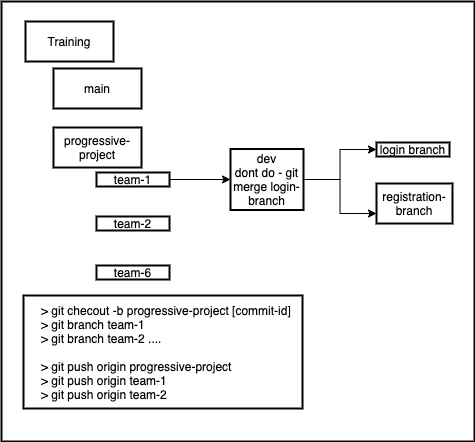

The diagram above was exported from draw.io. Its source (the exported page's mxGraphModel, read from the mxfile embedded in the PNG):
<mxGraphModel dx="611" dy="540" grid="0" gridSize="10" guides="1" tooltips="1" connect="1" arrows="1" fold="1" page="1" pageScale="1" pageWidth="827" pageHeight="1169" math="0" shadow="0">
  <root>
    <mxCell id="0" />
    <mxCell id="1" parent="0" />
    <mxCell id="25" value="" style="rounded=0;whiteSpace=wrap;html=1;strokeWidth=2;align=left;" vertex="1" parent="1">
      <mxGeometry x="21" y="6" width="473" height="440" as="geometry" />
    </mxCell>
    <mxCell id="24" value="" style="rounded=0;whiteSpace=wrap;html=1;strokeWidth=2;" vertex="1" parent="1">
      <mxGeometry x="43" y="300" width="279" height="113" as="geometry" />
    </mxCell>
    <mxCell id="2" value="Training" style="rounded=0;whiteSpace=wrap;html=1;strokeWidth=2;" vertex="1" parent="1">
      <mxGeometry x="45" y="26" width="88" height="40" as="geometry" />
    </mxCell>
    <mxCell id="3" value="main" style="rounded=0;whiteSpace=wrap;html=1;strokeWidth=2;" vertex="1" parent="1">
      <mxGeometry x="73" y="73" width="88" height="40" as="geometry" />
    </mxCell>
    <mxCell id="4" value="progressive-project" style="rounded=0;whiteSpace=wrap;html=1;strokeWidth=2;" vertex="1" parent="1">
      <mxGeometry x="73" y="132" width="88" height="40" as="geometry" />
    </mxCell>
    <mxCell id="16" value="" style="edgeStyle=orthogonalEdgeStyle;rounded=0;orthogonalLoop=1;jettySize=auto;html=1;" edge="1" parent="1" source="5" target="15">
      <mxGeometry relative="1" as="geometry" />
    </mxCell>
    <mxCell id="5" value="team-1" style="rounded=0;whiteSpace=wrap;html=1;strokeWidth=2;" vertex="1" parent="1">
      <mxGeometry x="116" y="177" width="73" height="14" as="geometry" />
    </mxCell>
    <mxCell id="6" value="team-2" style="rounded=0;whiteSpace=wrap;html=1;strokeWidth=2;" vertex="1" parent="1">
      <mxGeometry x="116" y="221" width="73" height="14" as="geometry" />
    </mxCell>
    <mxCell id="11" value="team-6" style="rounded=0;whiteSpace=wrap;html=1;strokeWidth=2;" vertex="1" parent="1">
      <mxGeometry x="116" y="270" width="73" height="14" as="geometry" />
    </mxCell>
    <mxCell id="19" value="" style="edgeStyle=orthogonalEdgeStyle;rounded=0;orthogonalLoop=1;jettySize=auto;html=1;" edge="1" parent="1" source="15" target="18">
      <mxGeometry relative="1" as="geometry" />
    </mxCell>
    <mxCell id="21" style="edgeStyle=orthogonalEdgeStyle;rounded=0;orthogonalLoop=1;jettySize=auto;html=1;entryX=0;entryY=0.75;entryDx=0;entryDy=0;" edge="1" parent="1" source="15" target="20">
      <mxGeometry relative="1" as="geometry" />
    </mxCell>
    <mxCell id="15" value="dev&lt;br&gt;dont do - git merge login-branch" style="rounded=0;whiteSpace=wrap;html=1;strokeWidth=2;" vertex="1" parent="1">
      <mxGeometry x="250" y="153.5" width="73" height="61" as="geometry" />
    </mxCell>
    <mxCell id="18" value="login branch" style="rounded=0;whiteSpace=wrap;html=1;strokeWidth=2;" vertex="1" parent="1">
      <mxGeometry x="396" y="147" width="73" height="14" as="geometry" />
    </mxCell>
    <mxCell id="20" value="registration-branch" style="rounded=0;whiteSpace=wrap;html=1;strokeWidth=2;" vertex="1" parent="1">
      <mxGeometry x="396" y="188" width="76" height="40" as="geometry" />
    </mxCell>
    <mxCell id="23" value="&amp;gt; git checout -b progressive-project [commit-id]&lt;br&gt;&amp;gt; git branch team-1&amp;nbsp;&lt;br&gt;&amp;gt; git branch team-2 ....&amp;nbsp;&lt;br&gt;&lt;br&gt;&amp;gt; git push origin progressive-project&lt;br&gt;&amp;gt; git push origin team-1&amp;nbsp;&lt;br&gt;&amp;gt; git push origin team-2" style="text;html=1;align=left;verticalAlign=middle;resizable=0;points=[];autosize=1;strokeColor=none;" vertex="1" parent="1">
      <mxGeometry x="59" y="306" width="259" height="101" as="geometry" />
    </mxCell>
  </root>
</mxGraphModel>